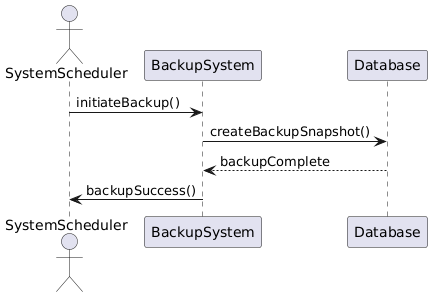

The diagram above was rendered by PlantUML. Its source (embedded in the PNG):
@startuml
actor SystemScheduler
participant "BackupSystem" as BackupSystem
participant "Database" as Database

SystemScheduler -> BackupSystem : initiateBackup()
BackupSystem -> Database : createBackupSnapshot()
Database --> BackupSystem : backupComplete
BackupSystem -> SystemScheduler : backupSuccess()
@enduml